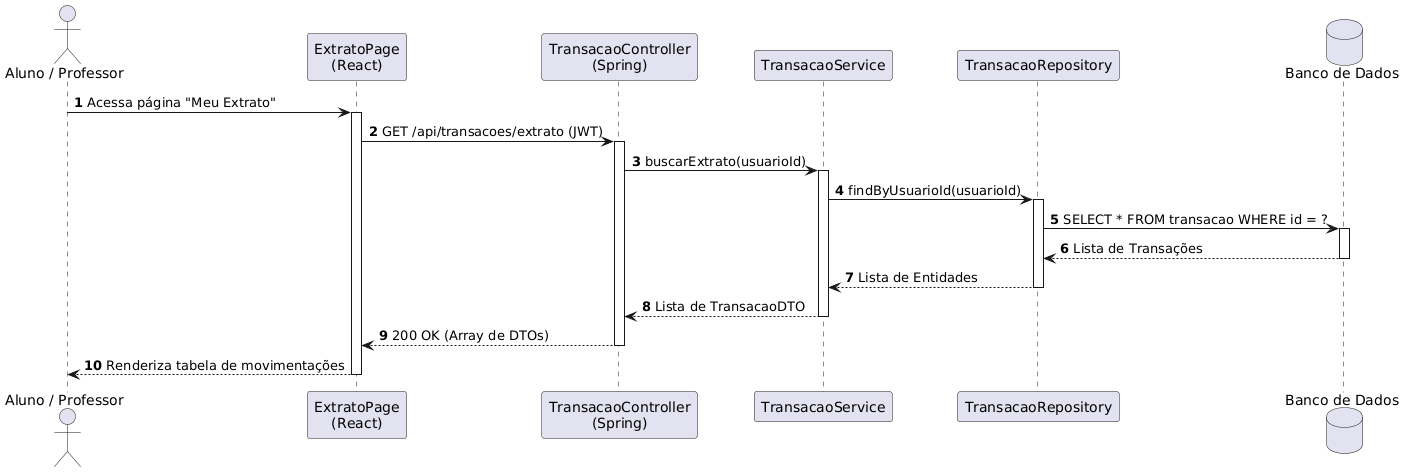

The diagram above was rendered by PlantUML. Its source (embedded in the PNG):
@startuml
autonumber
actor "Aluno / Professor" as Usuario
participant "ExtratoPage\n(React)" as Page
participant "TransacaoController\n(Spring)" as Controller
participant "TransacaoService" as Service
participant "TransacaoRepository" as Repository
database "Banco de Dados" as DB

Usuario -> Page : Acessa página "Meu Extrato"
activate Page
Page -> Controller : GET /api/transacoes/extrato (JWT)
activate Controller
Controller -> Service : buscarExtrato(usuarioId)
activate Service
Service -> Repository : findByUsuarioId(usuarioId)
activate Repository
Repository -> DB : SELECT * FROM transacao WHERE id = ?
activate DB
DB --> Repository : Lista de Transações
deactivate DB
Repository --> Service : Lista de Entidades
deactivate Repository
Service --> Controller : Lista de TransacaoDTO
deactivate Service
Controller --> Page : 200 OK (Array de DTOs)
deactivate Controller
Page --> Usuario : Renderiza tabela de movimentações
deactivate Page
@enduml